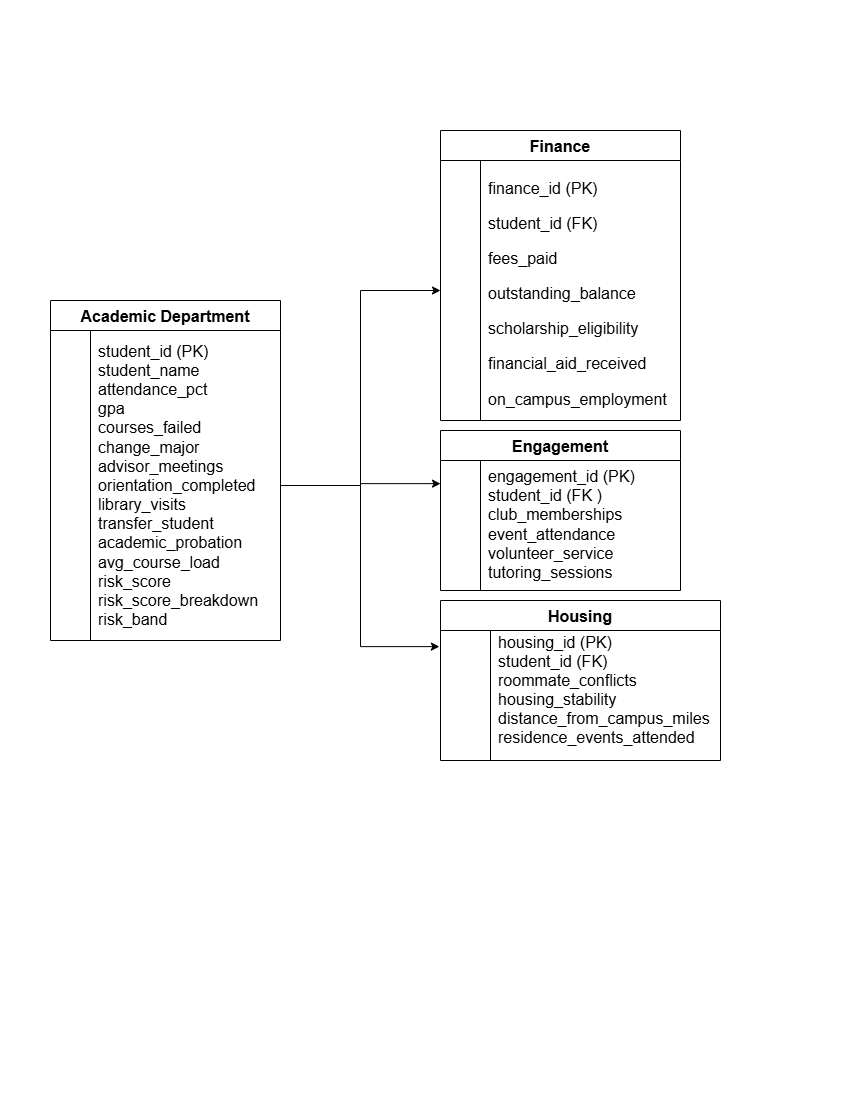

The diagram above was exported from draw.io. Its source (the exported page's mxGraphModel, read from the mxfile embedded in the PNG):
<mxGraphModel dx="1303" dy="659" grid="1" gridSize="10" guides="1" tooltips="1" connect="1" arrows="1" fold="1" page="1" pageScale="1" pageWidth="850" pageHeight="1100" math="0" shadow="0">
  <root>
    <mxCell id="0" />
    <mxCell id="1" parent="0" />
    <mxCell id="BM1FoNqvYZstlz7bXl6x-1" parent="1" style="shape=table;startSize=30;container=1;collapsible=0;childLayout=tableLayout;fixedRows=1;rowLines=0;fontStyle=1;strokeColor=default;fontSize=16;" value="Academic Department" vertex="1">
      <mxGeometry height="340" width="230" x="50" y="300" as="geometry" />
    </mxCell>
    <mxCell id="BM1FoNqvYZstlz7bXl6x-2" parent="BM1FoNqvYZstlz7bXl6x-1" style="shape=tableRow;horizontal=0;startSize=0;swimlaneHead=0;swimlaneBody=0;top=0;left=0;bottom=0;right=0;collapsible=0;dropTarget=0;fillColor=none;points=[[0,0.5],[1,0.5]];portConstraint=eastwest;strokeColor=inherit;fontSize=16;" value="" vertex="1">
      <mxGeometry height="310" width="230" y="30" as="geometry" />
    </mxCell>
    <mxCell id="BM1FoNqvYZstlz7bXl6x-3" parent="BM1FoNqvYZstlz7bXl6x-2" style="shape=partialRectangle;html=1;whiteSpace=wrap;connectable=0;fillColor=none;top=0;left=0;bottom=0;right=0;overflow=hidden;pointerEvents=1;strokeColor=inherit;fontSize=16;" value="" vertex="1">
      <mxGeometry height="310" width="40" as="geometry">
        <mxRectangle height="310" width="40" as="alternateBounds" />
      </mxGeometry>
    </mxCell>
    <mxCell id="BM1FoNqvYZstlz7bXl6x-4" parent="BM1FoNqvYZstlz7bXl6x-2" style="shape=partialRectangle;html=1;whiteSpace=wrap;connectable=0;fillColor=none;top=0;left=0;bottom=0;right=0;align=left;spacingLeft=6;overflow=hidden;strokeColor=inherit;fontSize=16;" value="&lt;span style=&quot;background-color: transparent; color: light-dark(rgb(0, 0, 0), rgb(255, 255, 255));&quot;&gt;student_id (PK)&lt;/span&gt;&lt;br&gt;&lt;span style=&quot;background-color: transparent; color: light-dark(rgb(0, 0, 0), rgb(255, 255, 255));&quot;&gt;student_name&lt;/span&gt;&lt;br&gt;&lt;span style=&quot;background-color: transparent; color: light-dark(rgb(0, 0, 0), rgb(255, 255, 255));&quot;&gt;attendance_pct&lt;/span&gt;&lt;br&gt;&lt;span style=&quot;background-color: transparent; color: light-dark(rgb(0, 0, 0), rgb(255, 255, 255));&quot;&gt;gpa&lt;/span&gt;&lt;br&gt;&lt;span style=&quot;background-color: transparent; color: light-dark(rgb(0, 0, 0), rgb(255, 255, 255));&quot;&gt;courses_failed&lt;/span&gt;&lt;br&gt;&lt;span style=&quot;background-color: transparent; color: light-dark(rgb(0, 0, 0), rgb(255, 255, 255));&quot;&gt;change_major&lt;/span&gt;&lt;br&gt;&lt;span style=&quot;background-color: transparent; color: light-dark(rgb(0, 0, 0), rgb(255, 255, 255));&quot;&gt;advisor_meetings&lt;/span&gt;&lt;br&gt;&lt;span style=&quot;background-color: transparent; color: light-dark(rgb(0, 0, 0), rgb(255, 255, 255));&quot;&gt;orientation_completed&lt;/span&gt;&lt;br&gt;&lt;span style=&quot;background-color: transparent; color: light-dark(rgb(0, 0, 0), rgb(255, 255, 255));&quot;&gt;library_visits&lt;/span&gt;&lt;br&gt;&lt;span style=&quot;background-color: transparent; color: light-dark(rgb(0, 0, 0), rgb(255, 255, 255));&quot;&gt;transfer_student&lt;/span&gt;&lt;br&gt;&lt;span style=&quot;background-color: transparent; color: light-dark(rgb(0, 0, 0), rgb(255, 255, 255));&quot;&gt;academic_probation&lt;/span&gt;&lt;br&gt;&lt;span style=&quot;background-color: transparent; color: light-dark(rgb(0, 0, 0), rgb(255, 255, 255));&quot;&gt;avg_course_load&lt;/span&gt;&lt;br&gt;&lt;span style=&quot;background-color: transparent; color: light-dark(rgb(0, 0, 0), rgb(255, 255, 255));&quot;&gt;risk_score&lt;/span&gt;&lt;br&gt;&lt;span style=&quot;background-color: transparent; color: light-dark(rgb(0, 0, 0), rgb(255, 255, 255));&quot;&gt;risk_score_breakdown&lt;/span&gt;&lt;br&gt;&lt;span style=&quot;background-color: transparent; color: light-dark(rgb(0, 0, 0), rgb(255, 255, 255));&quot;&gt;risk_band&lt;/span&gt;" vertex="1">
      <mxGeometry height="310" width="190" x="40" as="geometry">
        <mxRectangle height="310" width="190" as="alternateBounds" />
      </mxGeometry>
    </mxCell>
    <mxCell id="BM1FoNqvYZstlz7bXl6x-14" parent="1" style="shape=table;startSize=30;container=1;collapsible=0;childLayout=tableLayout;fixedRows=1;rowLines=0;fontStyle=1;strokeColor=default;fontSize=16;" value="Finance" vertex="1">
      <mxGeometry height="290" width="240" x="440" y="130" as="geometry" />
    </mxCell>
    <mxCell id="BM1FoNqvYZstlz7bXl6x-15" parent="BM1FoNqvYZstlz7bXl6x-14" style="shape=tableRow;horizontal=0;startSize=0;swimlaneHead=0;swimlaneBody=0;top=0;left=0;bottom=0;right=0;collapsible=0;dropTarget=0;fillColor=none;points=[[0,0.5],[1,0.5]];portConstraint=eastwest;strokeColor=inherit;fontSize=16;" value="" vertex="1">
      <mxGeometry height="260" width="240" y="30" as="geometry" />
    </mxCell>
    <mxCell id="BM1FoNqvYZstlz7bXl6x-16" parent="BM1FoNqvYZstlz7bXl6x-15" style="shape=partialRectangle;html=1;whiteSpace=wrap;connectable=0;fillColor=none;top=0;left=0;bottom=0;right=0;overflow=hidden;pointerEvents=1;strokeColor=inherit;fontSize=16;" value="" vertex="1">
      <mxGeometry height="260" width="40" as="geometry">
        <mxRectangle height="260" width="40" as="alternateBounds" />
      </mxGeometry>
    </mxCell>
    <mxCell id="BM1FoNqvYZstlz7bXl6x-17" parent="BM1FoNqvYZstlz7bXl6x-15" style="shape=partialRectangle;html=1;whiteSpace=wrap;connectable=0;fillColor=none;top=0;left=0;bottom=0;right=0;align=left;spacingLeft=6;overflow=hidden;strokeColor=inherit;fontSize=16;" value="&lt;p class=&quot;MsoNormal&quot;&gt;finance_id (PK)&lt;/p&gt;&lt;p class=&quot;MsoNormal&quot;&gt;student_id (FK)&lt;/p&gt;&lt;p class=&quot;MsoNormal&quot;&gt;fees_paid&lt;/p&gt;&lt;p class=&quot;MsoNormal&quot;&gt;outstanding_balance&lt;/p&gt;&lt;p class=&quot;MsoNormal&quot;&gt;scholarship_eligibility&lt;/p&gt;&lt;p class=&quot;MsoNormal&quot;&gt;financial_aid_received&lt;/p&gt;&lt;p class=&quot;MsoNormal&quot;&gt;on_campus_employment&lt;/p&gt;" vertex="1">
      <mxGeometry height="260" width="200" x="40" as="geometry">
        <mxRectangle height="260" width="200" as="alternateBounds" />
      </mxGeometry>
    </mxCell>
    <mxCell id="BM1FoNqvYZstlz7bXl6x-18" parent="1" style="shape=table;startSize=30;container=1;collapsible=0;childLayout=tableLayout;fixedRows=1;rowLines=0;fontStyle=1;strokeColor=default;fontSize=16;" value="Engagement" vertex="1">
      <mxGeometry height="160" width="240" x="440" y="430" as="geometry" />
    </mxCell>
    <mxCell id="BM1FoNqvYZstlz7bXl6x-29" parent="BM1FoNqvYZstlz7bXl6x-18" style="shape=tableRow;horizontal=0;startSize=0;swimlaneHead=0;swimlaneBody=0;top=0;left=0;bottom=0;right=0;collapsible=0;dropTarget=0;fillColor=none;points=[[0,0.5],[1,0.5]];portConstraint=eastwest;strokeColor=inherit;fontSize=16;" value="" vertex="1">
      <mxGeometry height="130" width="240" y="30" as="geometry" />
    </mxCell>
    <mxCell id="BM1FoNqvYZstlz7bXl6x-30" parent="BM1FoNqvYZstlz7bXl6x-29" style="shape=partialRectangle;html=1;whiteSpace=wrap;connectable=0;fillColor=none;top=0;left=0;bottom=0;right=0;overflow=hidden;pointerEvents=1;strokeColor=inherit;fontSize=16;" value="" vertex="1">
      <mxGeometry height="130" width="40" as="geometry">
        <mxRectangle height="130" width="40" as="alternateBounds" />
      </mxGeometry>
    </mxCell>
    <mxCell id="BM1FoNqvYZstlz7bXl6x-31" parent="BM1FoNqvYZstlz7bXl6x-29" style="shape=partialRectangle;html=1;whiteSpace=wrap;connectable=0;fillColor=none;top=0;left=0;bottom=0;right=0;align=left;spacingLeft=6;overflow=hidden;strokeColor=inherit;fontSize=16;verticalAlign=top;" value="&lt;span style=&quot;background-color: transparent; color: light-dark(rgb(0, 0, 0), rgb(255, 255, 255));&quot;&gt;engagement_id (PK)&lt;/span&gt;&lt;br&gt;&lt;span style=&quot;background-color: transparent; color: light-dark(rgb(0, 0, 0), rgb(255, 255, 255));&quot;&gt;student_id (FK )&lt;/span&gt;&lt;br&gt;&lt;span style=&quot;background-color: transparent; color: light-dark(rgb(0, 0, 0), rgb(255, 255, 255));&quot;&gt;club_memberships&lt;/span&gt;&lt;br&gt;&lt;span style=&quot;background-color: transparent; color: light-dark(rgb(0, 0, 0), rgb(255, 255, 255));&quot;&gt;event_attendance&lt;/span&gt;&lt;br&gt;&lt;span style=&quot;background-color: transparent; color: light-dark(rgb(0, 0, 0), rgb(255, 255, 255));&quot;&gt;volunteer_service&lt;/span&gt;&lt;br&gt;&lt;span style=&quot;background-color: transparent; color: light-dark(rgb(0, 0, 0), rgb(255, 255, 255));&quot;&gt;tutoring_sessions&lt;/span&gt;&lt;br&gt;&lt;br&gt;&lt;br&gt;&lt;br&gt;&lt;div&gt;&lt;br&gt;&lt;/div&gt;" vertex="1">
      <mxGeometry height="130" width="200" x="40" as="geometry">
        <mxRectangle height="130" width="200" as="alternateBounds" />
      </mxGeometry>
    </mxCell>
    <mxCell id="BM1FoNqvYZstlz7bXl6x-22" parent="1" style="shape=table;startSize=30;container=1;collapsible=0;childLayout=tableLayout;fixedRows=1;rowLines=0;fontStyle=1;strokeColor=default;fontSize=16;" value="Housing" vertex="1">
      <mxGeometry height="160" width="280" x="440" y="600" as="geometry" />
    </mxCell>
    <mxCell id="BM1FoNqvYZstlz7bXl6x-23" parent="BM1FoNqvYZstlz7bXl6x-22" style="shape=tableRow;horizontal=0;startSize=0;swimlaneHead=0;swimlaneBody=0;top=0;left=0;bottom=0;right=0;collapsible=0;dropTarget=0;fillColor=none;points=[[0,0.5],[1,0.5]];portConstraint=eastwest;strokeColor=inherit;fontSize=16;" value="" vertex="1">
      <mxGeometry height="130" width="280" y="30" as="geometry" />
    </mxCell>
    <mxCell id="BM1FoNqvYZstlz7bXl6x-24" parent="BM1FoNqvYZstlz7bXl6x-23" style="shape=partialRectangle;html=1;whiteSpace=wrap;connectable=0;fillColor=none;top=0;left=0;bottom=0;right=0;overflow=hidden;pointerEvents=1;strokeColor=inherit;fontSize=16;" value="" vertex="1">
      <mxGeometry height="130" width="50" as="geometry">
        <mxRectangle height="130" width="50" as="alternateBounds" />
      </mxGeometry>
    </mxCell>
    <mxCell id="BM1FoNqvYZstlz7bXl6x-25" parent="BM1FoNqvYZstlz7bXl6x-23" style="shape=partialRectangle;html=1;whiteSpace=wrap;connectable=0;fillColor=none;top=0;left=0;bottom=0;right=0;align=left;spacingLeft=6;overflow=hidden;strokeColor=inherit;fontSize=16;" value="&lt;span style=&quot;background-color: transparent; color: light-dark(rgb(0, 0, 0), rgb(255, 255, 255));&quot;&gt;housing_id (PK)&lt;/span&gt;&lt;br&gt;&lt;span style=&quot;background-color: transparent; color: light-dark(rgb(0, 0, 0), rgb(255, 255, 255));&quot;&gt;student_id (FK)&lt;/span&gt;&lt;br&gt;&lt;span style=&quot;background-color: transparent; color: light-dark(rgb(0, 0, 0), rgb(255, 255, 255));&quot;&gt;roommate_conflicts&lt;/span&gt;&lt;br&gt;&lt;span style=&quot;background-color: transparent; color: light-dark(rgb(0, 0, 0), rgb(255, 255, 255));&quot;&gt;housing_stability&lt;/span&gt;&lt;br&gt;&lt;span style=&quot;background-color: transparent; color: light-dark(rgb(0, 0, 0), rgb(255, 255, 255));&quot;&gt;distance_from_campus_miles&lt;/span&gt;&lt;br&gt;&lt;span style=&quot;background-color: transparent; color: light-dark(rgb(0, 0, 0), rgb(255, 255, 255));&quot;&gt;residence_events_attended&lt;/span&gt;&lt;br&gt;&lt;br&gt;&lt;br&gt;&lt;br&gt;&lt;div&gt;&lt;br&gt;&lt;/div&gt;" vertex="1">
      <mxGeometry height="130" width="230" x="50" as="geometry">
        <mxRectangle height="130" width="230" as="alternateBounds" />
      </mxGeometry>
    </mxCell>
    <mxCell id="BM1FoNqvYZstlz7bXl6x-32" edge="1" parent="1" source="BM1FoNqvYZstlz7bXl6x-2" style="edgeStyle=orthogonalEdgeStyle;rounded=0;orthogonalLoop=1;jettySize=auto;html=1;exitX=1;exitY=0.5;exitDx=0;exitDy=0;entryX=-0.004;entryY=0.124;entryDx=0;entryDy=0;entryPerimeter=0;" target="BM1FoNqvYZstlz7bXl6x-23">
      <mxGeometry relative="1" as="geometry" />
    </mxCell>
    <mxCell id="BM1FoNqvYZstlz7bXl6x-33" edge="1" parent="1" source="BM1FoNqvYZstlz7bXl6x-2" style="edgeStyle=orthogonalEdgeStyle;rounded=0;orthogonalLoop=1;jettySize=auto;html=1;entryX=0;entryY=0.178;entryDx=0;entryDy=0;entryPerimeter=0;" target="BM1FoNqvYZstlz7bXl6x-29">
      <mxGeometry relative="1" as="geometry" />
    </mxCell>
    <mxCell id="BM1FoNqvYZstlz7bXl6x-34" edge="1" parent="1" source="BM1FoNqvYZstlz7bXl6x-2" style="edgeStyle=orthogonalEdgeStyle;rounded=0;orthogonalLoop=1;jettySize=auto;html=1;" target="BM1FoNqvYZstlz7bXl6x-15">
      <mxGeometry relative="1" as="geometry" />
    </mxCell>
  </root>
</mxGraphModel>